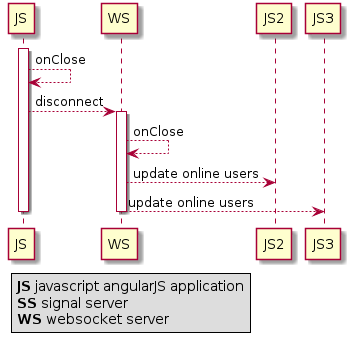

The diagram above was rendered by PlantUML. Its source (embedded in the PNG):
@startuml

    activate JS
    JS --> JS: onClose
    JS --> WS: disconnect
    activate WS
    WS-->WS: onClose
    WS -->JS2: update online users
    WS -->JS3: update online users
    deactivate JS
    deactivate WS


    legend left
      <b>JS</b> javascript angularJS application
      <b>SS</b> signal server
      <b>WS</b> websocket server
    endlegend

@enduml